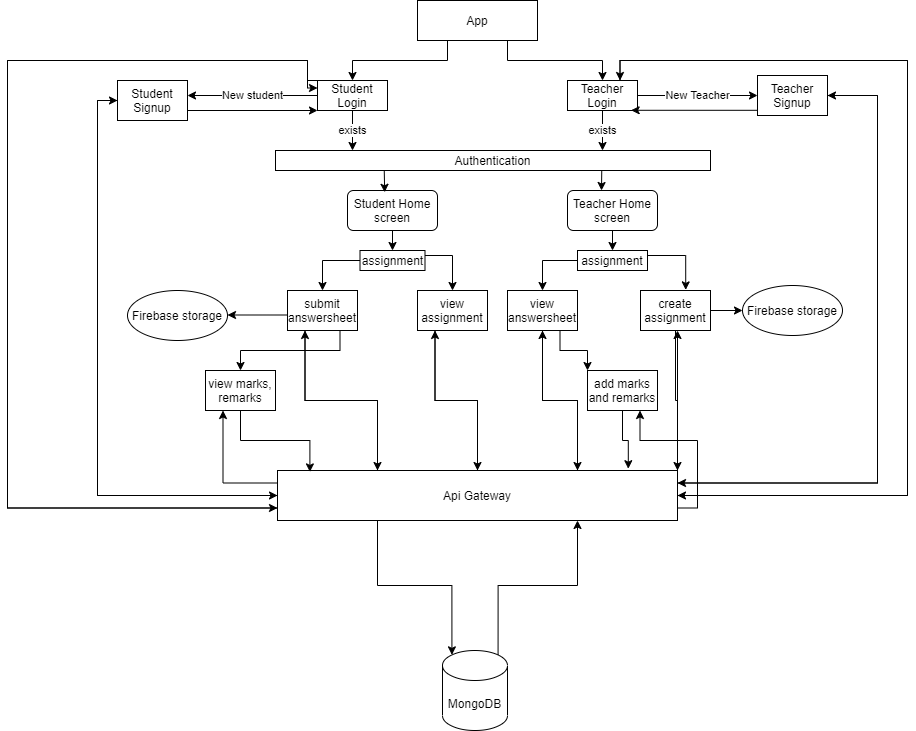

The diagram above was exported from draw.io. Its source (the exported page's mxGraphModel, read from the mxfile embedded in the PNG):
<mxGraphModel dx="1888" dy="1589" grid="1" gridSize="10" guides="1" tooltips="1" connect="1" arrows="1" fold="1" page="1" pageScale="1" pageWidth="850" pageHeight="1100" math="0" shadow="0">
  <root>
    <mxCell id="0" />
    <mxCell id="1" parent="0" />
    <mxCell id="lcJqnOGRFz5ue6Tff2Sw-20" style="edgeStyle=orthogonalEdgeStyle;rounded=0;orthogonalLoop=1;jettySize=auto;html=1;exitX=0.25;exitY=1;exitDx=0;exitDy=0;entryX=0.5;entryY=0;entryDx=0;entryDy=0;" edge="1" parent="1" source="lcJqnOGRFz5ue6Tff2Sw-1" target="lcJqnOGRFz5ue6Tff2Sw-6">
      <mxGeometry relative="1" as="geometry">
        <mxPoint x="380" as="targetPoint" />
      </mxGeometry>
    </mxCell>
    <mxCell id="lcJqnOGRFz5ue6Tff2Sw-21" style="edgeStyle=orthogonalEdgeStyle;rounded=0;orthogonalLoop=1;jettySize=auto;html=1;exitX=0.75;exitY=1;exitDx=0;exitDy=0;entryX=0.5;entryY=0;entryDx=0;entryDy=0;" edge="1" parent="1" source="lcJqnOGRFz5ue6Tff2Sw-1" target="lcJqnOGRFz5ue6Tff2Sw-7">
      <mxGeometry relative="1" as="geometry" />
    </mxCell>
    <mxCell id="lcJqnOGRFz5ue6Tff2Sw-1" value="App" style="whiteSpace=wrap;html=1;" vertex="1" parent="1">
      <mxGeometry x="350" y="-70" width="120" height="40" as="geometry" />
    </mxCell>
    <mxCell id="lcJqnOGRFz5ue6Tff2Sw-17" value="exists" style="edgeStyle=orthogonalEdgeStyle;rounded=0;orthogonalLoop=1;jettySize=auto;html=1;exitX=0.5;exitY=1;exitDx=0;exitDy=0;" edge="1" parent="1" source="lcJqnOGRFz5ue6Tff2Sw-6">
      <mxGeometry relative="1" as="geometry">
        <mxPoint x="285" y="80" as="targetPoint" />
      </mxGeometry>
    </mxCell>
    <mxCell id="lcJqnOGRFz5ue6Tff2Sw-25" value="New student" style="edgeStyle=orthogonalEdgeStyle;rounded=0;orthogonalLoop=1;jettySize=auto;html=1;exitX=0;exitY=0.5;exitDx=0;exitDy=0;" edge="1" parent="1" source="lcJqnOGRFz5ue6Tff2Sw-6">
      <mxGeometry relative="1" as="geometry">
        <mxPoint x="120" y="25" as="targetPoint" />
      </mxGeometry>
    </mxCell>
    <mxCell id="lcJqnOGRFz5ue6Tff2Sw-124" style="edgeStyle=orthogonalEdgeStyle;rounded=0;orthogonalLoop=1;jettySize=auto;html=1;exitX=0;exitY=0;exitDx=0;exitDy=0;entryX=0;entryY=0.75;entryDx=0;entryDy=0;" edge="1" parent="1" source="lcJqnOGRFz5ue6Tff2Sw-6" target="lcJqnOGRFz5ue6Tff2Sw-50">
      <mxGeometry relative="1" as="geometry">
        <mxPoint x="20" y="438" as="targetPoint" />
        <Array as="points">
          <mxPoint x="240" y="10" />
          <mxPoint x="240" y="-10" />
          <mxPoint x="-60" y="-10" />
          <mxPoint x="-60" y="438" />
        </Array>
      </mxGeometry>
    </mxCell>
    <mxCell id="lcJqnOGRFz5ue6Tff2Sw-6" value="Student Login" style="rounded=0;whiteSpace=wrap;html=1;" vertex="1" parent="1">
      <mxGeometry x="250" y="10" width="70" height="30" as="geometry" />
    </mxCell>
    <mxCell id="lcJqnOGRFz5ue6Tff2Sw-18" value="exists" style="edgeStyle=orthogonalEdgeStyle;rounded=0;orthogonalLoop=1;jettySize=auto;html=1;exitX=0.5;exitY=1;exitDx=0;exitDy=0;" edge="1" parent="1" source="lcJqnOGRFz5ue6Tff2Sw-7">
      <mxGeometry relative="1" as="geometry">
        <mxPoint x="535" y="80" as="targetPoint" />
        <Array as="points">
          <mxPoint x="535" y="60" />
        </Array>
      </mxGeometry>
    </mxCell>
    <mxCell id="lcJqnOGRFz5ue6Tff2Sw-28" value="New Teacher" style="edgeStyle=orthogonalEdgeStyle;rounded=0;orthogonalLoop=1;jettySize=auto;html=1;exitX=1;exitY=0.5;exitDx=0;exitDy=0;entryX=0;entryY=0.5;entryDx=0;entryDy=0;" edge="1" parent="1" source="lcJqnOGRFz5ue6Tff2Sw-7" target="lcJqnOGRFz5ue6Tff2Sw-27">
      <mxGeometry relative="1" as="geometry" />
    </mxCell>
    <mxCell id="lcJqnOGRFz5ue6Tff2Sw-128" style="edgeStyle=orthogonalEdgeStyle;rounded=0;orthogonalLoop=1;jettySize=auto;html=1;exitX=0.75;exitY=0;exitDx=0;exitDy=0;entryX=1;entryY=0.5;entryDx=0;entryDy=0;" edge="1" parent="1" source="lcJqnOGRFz5ue6Tff2Sw-7" target="lcJqnOGRFz5ue6Tff2Sw-50">
      <mxGeometry relative="1" as="geometry">
        <Array as="points">
          <mxPoint x="553" y="-10" />
          <mxPoint x="840" y="-10" />
          <mxPoint x="840" y="425" />
        </Array>
      </mxGeometry>
    </mxCell>
    <mxCell id="lcJqnOGRFz5ue6Tff2Sw-7" value="Teacher Login" style="rounded=0;whiteSpace=wrap;html=1;" vertex="1" parent="1">
      <mxGeometry x="500" y="10" width="70" height="30" as="geometry" />
    </mxCell>
    <mxCell id="lcJqnOGRFz5ue6Tff2Sw-30" style="edgeStyle=orthogonalEdgeStyle;rounded=0;orthogonalLoop=1;jettySize=auto;html=1;" edge="1" parent="1" source="lcJqnOGRFz5ue6Tff2Sw-19">
      <mxGeometry relative="1" as="geometry">
        <mxPoint x="250" y="40" as="targetPoint" />
        <Array as="points">
          <mxPoint x="250" y="40" />
        </Array>
      </mxGeometry>
    </mxCell>
    <mxCell id="lcJqnOGRFz5ue6Tff2Sw-122" style="edgeStyle=orthogonalEdgeStyle;rounded=0;orthogonalLoop=1;jettySize=auto;html=1;exitX=0;exitY=0.5;exitDx=0;exitDy=0;entryX=0;entryY=0.5;entryDx=0;entryDy=0;" edge="1" parent="1" source="lcJqnOGRFz5ue6Tff2Sw-19" target="lcJqnOGRFz5ue6Tff2Sw-50">
      <mxGeometry relative="1" as="geometry">
        <mxPoint x="170" y="438" as="targetPoint" />
      </mxGeometry>
    </mxCell>
    <mxCell id="lcJqnOGRFz5ue6Tff2Sw-19" value="Student Signup" style="rounded=0;whiteSpace=wrap;html=1;" vertex="1" parent="1">
      <mxGeometry x="50" y="10" width="70" height="40" as="geometry" />
    </mxCell>
    <mxCell id="lcJqnOGRFz5ue6Tff2Sw-31" style="edgeStyle=orthogonalEdgeStyle;rounded=0;orthogonalLoop=1;jettySize=auto;html=1;exitX=0;exitY=0.75;exitDx=0;exitDy=0;entryX=0.909;entryY=0.993;entryDx=0;entryDy=0;entryPerimeter=0;" edge="1" parent="1" source="lcJqnOGRFz5ue6Tff2Sw-27" target="lcJqnOGRFz5ue6Tff2Sw-7">
      <mxGeometry relative="1" as="geometry">
        <mxPoint x="570" y="35" as="targetPoint" />
        <Array as="points">
          <mxPoint x="690" y="40" />
        </Array>
      </mxGeometry>
    </mxCell>
    <mxCell id="lcJqnOGRFz5ue6Tff2Sw-126" style="edgeStyle=orthogonalEdgeStyle;rounded=0;orthogonalLoop=1;jettySize=auto;html=1;exitX=1;exitY=0.5;exitDx=0;exitDy=0;entryX=1;entryY=0.25;entryDx=0;entryDy=0;" edge="1" parent="1" source="lcJqnOGRFz5ue6Tff2Sw-27" target="lcJqnOGRFz5ue6Tff2Sw-50">
      <mxGeometry relative="1" as="geometry">
        <Array as="points">
          <mxPoint x="810" y="25" />
          <mxPoint x="810" y="413" />
        </Array>
      </mxGeometry>
    </mxCell>
    <mxCell id="lcJqnOGRFz5ue6Tff2Sw-27" value="Teacher Signup" style="rounded=0;whiteSpace=wrap;html=1;" vertex="1" parent="1">
      <mxGeometry x="690" y="5" width="70" height="40" as="geometry" />
    </mxCell>
    <mxCell id="lcJqnOGRFz5ue6Tff2Sw-60" style="edgeStyle=orthogonalEdgeStyle;rounded=0;orthogonalLoop=1;jettySize=auto;html=1;exitX=0.5;exitY=1;exitDx=0;exitDy=0;startArrow=none;" edge="1" parent="1" source="lcJqnOGRFz5ue6Tff2Sw-86">
      <mxGeometry relative="1" as="geometry">
        <mxPoint x="325" y="190" as="targetPoint" />
      </mxGeometry>
    </mxCell>
    <mxCell id="lcJqnOGRFz5ue6Tff2Sw-88" style="edgeStyle=orthogonalEdgeStyle;rounded=0;orthogonalLoop=1;jettySize=auto;html=1;exitX=0.5;exitY=1;exitDx=0;exitDy=0;entryX=0.5;entryY=0;entryDx=0;entryDy=0;" edge="1" parent="1" source="lcJqnOGRFz5ue6Tff2Sw-32" target="lcJqnOGRFz5ue6Tff2Sw-86">
      <mxGeometry relative="1" as="geometry" />
    </mxCell>
    <mxCell id="lcJqnOGRFz5ue6Tff2Sw-32" value="Student Home screen" style="rounded=1;whiteSpace=wrap;html=1;" vertex="1" parent="1">
      <mxGeometry x="280" y="120" width="90" height="40" as="geometry" />
    </mxCell>
    <mxCell id="lcJqnOGRFz5ue6Tff2Sw-81" style="edgeStyle=orthogonalEdgeStyle;rounded=0;orthogonalLoop=1;jettySize=auto;html=1;exitX=0.5;exitY=1;exitDx=0;exitDy=0;" edge="1" parent="1" source="lcJqnOGRFz5ue6Tff2Sw-33">
      <mxGeometry relative="1" as="geometry">
        <mxPoint x="545" y="180" as="targetPoint" />
      </mxGeometry>
    </mxCell>
    <mxCell id="lcJqnOGRFz5ue6Tff2Sw-33" value="Teacher Home screen" style="rounded=1;whiteSpace=wrap;html=1;" vertex="1" parent="1">
      <mxGeometry x="500" y="120" width="90" height="40" as="geometry" />
    </mxCell>
    <mxCell id="lcJqnOGRFz5ue6Tff2Sw-38" style="edgeStyle=orthogonalEdgeStyle;rounded=0;orthogonalLoop=1;jettySize=auto;html=1;exitX=0.25;exitY=1;exitDx=0;exitDy=0;entryX=0.413;entryY=0.045;entryDx=0;entryDy=0;entryPerimeter=0;" edge="1" parent="1" source="lcJqnOGRFz5ue6Tff2Sw-35" target="lcJqnOGRFz5ue6Tff2Sw-32">
      <mxGeometry relative="1" as="geometry" />
    </mxCell>
    <mxCell id="lcJqnOGRFz5ue6Tff2Sw-40" style="edgeStyle=orthogonalEdgeStyle;rounded=0;orthogonalLoop=1;jettySize=auto;html=1;exitX=0.75;exitY=1;exitDx=0;exitDy=0;" edge="1" parent="1" source="lcJqnOGRFz5ue6Tff2Sw-35">
      <mxGeometry relative="1" as="geometry">
        <mxPoint x="534" y="120" as="targetPoint" />
      </mxGeometry>
    </mxCell>
    <mxCell id="lcJqnOGRFz5ue6Tff2Sw-35" value="Authentication" style="rounded=0;whiteSpace=wrap;html=1;" vertex="1" parent="1">
      <mxGeometry x="208" y="80" width="435" height="20" as="geometry" />
    </mxCell>
    <mxCell id="lcJqnOGRFz5ue6Tff2Sw-142" style="edgeStyle=orthogonalEdgeStyle;rounded=0;orthogonalLoop=1;jettySize=auto;html=1;exitX=0.855;exitY=0;exitDx=0;exitDy=4.35;exitPerimeter=0;entryX=0.75;entryY=1;entryDx=0;entryDy=0;" edge="1" parent="1" source="lcJqnOGRFz5ue6Tff2Sw-43" target="lcJqnOGRFz5ue6Tff2Sw-50">
      <mxGeometry relative="1" as="geometry" />
    </mxCell>
    <mxCell id="lcJqnOGRFz5ue6Tff2Sw-43" value="MongoDB" style="shape=cylinder3;whiteSpace=wrap;html=1;boundedLbl=1;backgroundOutline=1;size=15;" vertex="1" parent="1">
      <mxGeometry x="375" y="580" width="65" height="80" as="geometry" />
    </mxCell>
    <mxCell id="lcJqnOGRFz5ue6Tff2Sw-105" style="edgeStyle=orthogonalEdgeStyle;rounded=0;orthogonalLoop=1;jettySize=auto;html=1;exitX=0.25;exitY=0;exitDx=0;exitDy=0;entryX=0.25;entryY=1;entryDx=0;entryDy=0;" edge="1" parent="1" source="lcJqnOGRFz5ue6Tff2Sw-50" target="lcJqnOGRFz5ue6Tff2Sw-76">
      <mxGeometry relative="1" as="geometry" />
    </mxCell>
    <mxCell id="lcJqnOGRFz5ue6Tff2Sw-116" style="edgeStyle=orthogonalEdgeStyle;rounded=0;orthogonalLoop=1;jettySize=auto;html=1;exitX=0.5;exitY=0;exitDx=0;exitDy=0;entryX=0.25;entryY=1;entryDx=0;entryDy=0;" edge="1" parent="1" source="lcJqnOGRFz5ue6Tff2Sw-50" target="lcJqnOGRFz5ue6Tff2Sw-71">
      <mxGeometry relative="1" as="geometry" />
    </mxCell>
    <mxCell id="lcJqnOGRFz5ue6Tff2Sw-118" style="edgeStyle=orthogonalEdgeStyle;rounded=0;orthogonalLoop=1;jettySize=auto;html=1;exitX=0.75;exitY=0;exitDx=0;exitDy=0;entryX=0.5;entryY=1;entryDx=0;entryDy=0;" edge="1" parent="1" source="lcJqnOGRFz5ue6Tff2Sw-50" target="lcJqnOGRFz5ue6Tff2Sw-77">
      <mxGeometry relative="1" as="geometry">
        <mxPoint x="470" y="260" as="targetPoint" />
      </mxGeometry>
    </mxCell>
    <mxCell id="lcJqnOGRFz5ue6Tff2Sw-121" style="edgeStyle=orthogonalEdgeStyle;rounded=0;orthogonalLoop=1;jettySize=auto;html=1;exitX=1;exitY=0;exitDx=0;exitDy=0;" edge="1" parent="1" source="lcJqnOGRFz5ue6Tff2Sw-50">
      <mxGeometry relative="1" as="geometry">
        <mxPoint x="610" y="260" as="targetPoint" />
      </mxGeometry>
    </mxCell>
    <mxCell id="lcJqnOGRFz5ue6Tff2Sw-123" style="edgeStyle=orthogonalEdgeStyle;rounded=0;orthogonalLoop=1;jettySize=auto;html=1;entryX=0;entryY=0.5;entryDx=0;entryDy=0;" edge="1" parent="1" source="lcJqnOGRFz5ue6Tff2Sw-50" target="lcJqnOGRFz5ue6Tff2Sw-19">
      <mxGeometry relative="1" as="geometry" />
    </mxCell>
    <mxCell id="lcJqnOGRFz5ue6Tff2Sw-125" style="edgeStyle=orthogonalEdgeStyle;rounded=0;orthogonalLoop=1;jettySize=auto;html=1;exitX=0;exitY=0.75;exitDx=0;exitDy=0;entryX=0;entryY=0.25;entryDx=0;entryDy=0;" edge="1" parent="1" source="lcJqnOGRFz5ue6Tff2Sw-50" target="lcJqnOGRFz5ue6Tff2Sw-6">
      <mxGeometry relative="1" as="geometry">
        <Array as="points">
          <mxPoint x="-60" y="438" />
          <mxPoint x="-60" y="-10" />
          <mxPoint x="240" y="-10" />
          <mxPoint x="240" y="18" />
        </Array>
      </mxGeometry>
    </mxCell>
    <mxCell id="lcJqnOGRFz5ue6Tff2Sw-127" style="edgeStyle=orthogonalEdgeStyle;rounded=0;orthogonalLoop=1;jettySize=auto;html=1;exitX=1;exitY=0.25;exitDx=0;exitDy=0;entryX=1;entryY=0.5;entryDx=0;entryDy=0;" edge="1" parent="1" source="lcJqnOGRFz5ue6Tff2Sw-50" target="lcJqnOGRFz5ue6Tff2Sw-27">
      <mxGeometry relative="1" as="geometry">
        <Array as="points">
          <mxPoint x="810" y="413" />
          <mxPoint x="810" y="25" />
        </Array>
      </mxGeometry>
    </mxCell>
    <mxCell id="lcJqnOGRFz5ue6Tff2Sw-129" style="edgeStyle=orthogonalEdgeStyle;rounded=0;orthogonalLoop=1;jettySize=auto;html=1;exitX=1;exitY=0.5;exitDx=0;exitDy=0;entryX=0.75;entryY=0;entryDx=0;entryDy=0;" edge="1" parent="1" source="lcJqnOGRFz5ue6Tff2Sw-50" target="lcJqnOGRFz5ue6Tff2Sw-7">
      <mxGeometry relative="1" as="geometry">
        <Array as="points">
          <mxPoint x="840" y="425" />
          <mxPoint x="840" y="-10" />
          <mxPoint x="553" y="-10" />
        </Array>
      </mxGeometry>
    </mxCell>
    <mxCell id="lcJqnOGRFz5ue6Tff2Sw-134" style="edgeStyle=orthogonalEdgeStyle;rounded=0;orthogonalLoop=1;jettySize=auto;html=1;exitX=1;exitY=0.75;exitDx=0;exitDy=0;entryX=0.75;entryY=1;entryDx=0;entryDy=0;" edge="1" parent="1" source="lcJqnOGRFz5ue6Tff2Sw-50" target="lcJqnOGRFz5ue6Tff2Sw-131">
      <mxGeometry relative="1" as="geometry" />
    </mxCell>
    <mxCell id="lcJqnOGRFz5ue6Tff2Sw-141" style="edgeStyle=orthogonalEdgeStyle;rounded=0;orthogonalLoop=1;jettySize=auto;html=1;exitX=0.25;exitY=1;exitDx=0;exitDy=0;entryX=0.145;entryY=0;entryDx=0;entryDy=4.35;entryPerimeter=0;" edge="1" parent="1" source="lcJqnOGRFz5ue6Tff2Sw-50" target="lcJqnOGRFz5ue6Tff2Sw-43">
      <mxGeometry relative="1" as="geometry" />
    </mxCell>
    <mxCell id="lcJqnOGRFz5ue6Tff2Sw-146" style="edgeStyle=orthogonalEdgeStyle;rounded=0;orthogonalLoop=1;jettySize=auto;html=1;exitX=0;exitY=0.25;exitDx=0;exitDy=0;entryX=0.25;entryY=1;entryDx=0;entryDy=0;" edge="1" parent="1" source="lcJqnOGRFz5ue6Tff2Sw-50" target="lcJqnOGRFz5ue6Tff2Sw-144">
      <mxGeometry relative="1" as="geometry" />
    </mxCell>
    <mxCell id="lcJqnOGRFz5ue6Tff2Sw-50" value="Api Gateway" style="rounded=0;whiteSpace=wrap;html=1;" vertex="1" parent="1">
      <mxGeometry x="210" y="400" width="400" height="50" as="geometry" />
    </mxCell>
    <mxCell id="lcJqnOGRFz5ue6Tff2Sw-65" style="edgeStyle=orthogonalEdgeStyle;rounded=0;orthogonalLoop=1;jettySize=auto;html=1;exitX=0;exitY=0.5;exitDx=0;exitDy=0;" edge="1" parent="1">
      <mxGeometry relative="1" as="geometry">
        <mxPoint x="160" y="244.5" as="targetPoint" />
        <mxPoint x="250" y="244.5" as="sourcePoint" />
      </mxGeometry>
    </mxCell>
    <mxCell id="lcJqnOGRFz5ue6Tff2Sw-63" value="Firebase storage" style="ellipse;whiteSpace=wrap;html=1;" vertex="1" parent="1">
      <mxGeometry x="675" y="215" width="100" height="50" as="geometry" />
    </mxCell>
    <mxCell id="lcJqnOGRFz5ue6Tff2Sw-66" value="Firebase storage" style="ellipse;whiteSpace=wrap;html=1;" vertex="1" parent="1">
      <mxGeometry x="60" y="220" width="100" height="50" as="geometry" />
    </mxCell>
    <mxCell id="lcJqnOGRFz5ue6Tff2Sw-113" style="edgeStyle=orthogonalEdgeStyle;rounded=0;orthogonalLoop=1;jettySize=auto;html=1;exitX=0.25;exitY=1;exitDx=0;exitDy=0;entryX=0.5;entryY=0;entryDx=0;entryDy=0;entryPerimeter=0;" edge="1" parent="1" source="lcJqnOGRFz5ue6Tff2Sw-71" target="lcJqnOGRFz5ue6Tff2Sw-50">
      <mxGeometry relative="1" as="geometry">
        <mxPoint x="385" y="330" as="targetPoint" />
      </mxGeometry>
    </mxCell>
    <mxCell id="lcJqnOGRFz5ue6Tff2Sw-71" value="view assignment" style="rounded=0;whiteSpace=wrap;html=1;" vertex="1" parent="1">
      <mxGeometry x="350" y="220" width="70" height="40" as="geometry" />
    </mxCell>
    <mxCell id="lcJqnOGRFz5ue6Tff2Sw-98" style="edgeStyle=orthogonalEdgeStyle;rounded=0;orthogonalLoop=1;jettySize=auto;html=1;exitX=1;exitY=0.5;exitDx=0;exitDy=0;entryX=0;entryY=0.5;entryDx=0;entryDy=0;" edge="1" parent="1" source="lcJqnOGRFz5ue6Tff2Sw-75" target="lcJqnOGRFz5ue6Tff2Sw-63">
      <mxGeometry relative="1" as="geometry" />
    </mxCell>
    <mxCell id="lcJqnOGRFz5ue6Tff2Sw-120" style="edgeStyle=orthogonalEdgeStyle;rounded=0;orthogonalLoop=1;jettySize=auto;html=1;exitX=0.5;exitY=1;exitDx=0;exitDy=0;entryX=1;entryY=0;entryDx=0;entryDy=0;" edge="1" parent="1" source="lcJqnOGRFz5ue6Tff2Sw-75" target="lcJqnOGRFz5ue6Tff2Sw-50">
      <mxGeometry relative="1" as="geometry" />
    </mxCell>
    <mxCell id="lcJqnOGRFz5ue6Tff2Sw-75" value="create assignment" style="rounded=0;whiteSpace=wrap;html=1;" vertex="1" parent="1">
      <mxGeometry x="573" y="220" width="70" height="40" as="geometry" />
    </mxCell>
    <mxCell id="lcJqnOGRFz5ue6Tff2Sw-103" style="edgeStyle=orthogonalEdgeStyle;rounded=0;orthogonalLoop=1;jettySize=auto;html=1;exitX=0.25;exitY=1;exitDx=0;exitDy=0;entryX=0.25;entryY=0;entryDx=0;entryDy=0;" edge="1" parent="1" source="lcJqnOGRFz5ue6Tff2Sw-76" target="lcJqnOGRFz5ue6Tff2Sw-50">
      <mxGeometry relative="1" as="geometry" />
    </mxCell>
    <mxCell id="lcJqnOGRFz5ue6Tff2Sw-143" style="edgeStyle=orthogonalEdgeStyle;rounded=0;orthogonalLoop=1;jettySize=auto;html=1;exitX=0.75;exitY=1;exitDx=0;exitDy=0;entryX=0.5;entryY=0;entryDx=0;entryDy=0;" edge="1" parent="1" source="lcJqnOGRFz5ue6Tff2Sw-76" target="lcJqnOGRFz5ue6Tff2Sw-144">
      <mxGeometry relative="1" as="geometry">
        <mxPoint x="250" y="280" as="targetPoint" />
      </mxGeometry>
    </mxCell>
    <mxCell id="lcJqnOGRFz5ue6Tff2Sw-76" value="submit answersheet" style="rounded=0;whiteSpace=wrap;html=1;" vertex="1" parent="1">
      <mxGeometry x="220" y="220" width="70" height="40" as="geometry" />
    </mxCell>
    <mxCell id="lcJqnOGRFz5ue6Tff2Sw-119" style="edgeStyle=orthogonalEdgeStyle;rounded=0;orthogonalLoop=1;jettySize=auto;html=1;exitX=0.5;exitY=1;exitDx=0;exitDy=0;" edge="1" parent="1" source="lcJqnOGRFz5ue6Tff2Sw-77">
      <mxGeometry relative="1" as="geometry">
        <mxPoint x="510" y="400" as="targetPoint" />
      </mxGeometry>
    </mxCell>
    <mxCell id="lcJqnOGRFz5ue6Tff2Sw-130" style="edgeStyle=orthogonalEdgeStyle;rounded=0;orthogonalLoop=1;jettySize=auto;html=1;exitX=0.75;exitY=1;exitDx=0;exitDy=0;" edge="1" parent="1" source="lcJqnOGRFz5ue6Tff2Sw-77">
      <mxGeometry relative="1" as="geometry">
        <mxPoint x="520" y="300" as="targetPoint" />
      </mxGeometry>
    </mxCell>
    <mxCell id="lcJqnOGRFz5ue6Tff2Sw-77" value="view answersheet" style="rounded=0;whiteSpace=wrap;html=1;" vertex="1" parent="1">
      <mxGeometry x="440" y="220" width="70" height="40" as="geometry" />
    </mxCell>
    <mxCell id="lcJqnOGRFz5ue6Tff2Sw-84" style="edgeStyle=orthogonalEdgeStyle;rounded=0;orthogonalLoop=1;jettySize=auto;html=1;exitX=1;exitY=0.25;exitDx=0;exitDy=0;entryX=0.646;entryY=-0.015;entryDx=0;entryDy=0;entryPerimeter=0;" edge="1" parent="1" source="lcJqnOGRFz5ue6Tff2Sw-79" target="lcJqnOGRFz5ue6Tff2Sw-75">
      <mxGeometry relative="1" as="geometry" />
    </mxCell>
    <mxCell id="lcJqnOGRFz5ue6Tff2Sw-95" style="edgeStyle=orthogonalEdgeStyle;rounded=0;orthogonalLoop=1;jettySize=auto;html=1;exitX=0;exitY=0.5;exitDx=0;exitDy=0;entryX=0.5;entryY=0;entryDx=0;entryDy=0;" edge="1" parent="1" source="lcJqnOGRFz5ue6Tff2Sw-79" target="lcJqnOGRFz5ue6Tff2Sw-77">
      <mxGeometry relative="1" as="geometry" />
    </mxCell>
    <mxCell id="lcJqnOGRFz5ue6Tff2Sw-79" value="assignment" style="rounded=0;whiteSpace=wrap;html=1;" vertex="1" parent="1">
      <mxGeometry x="510" y="180" width="70" height="20" as="geometry" />
    </mxCell>
    <mxCell id="lcJqnOGRFz5ue6Tff2Sw-91" style="edgeStyle=orthogonalEdgeStyle;rounded=0;orthogonalLoop=1;jettySize=auto;html=1;exitX=0;exitY=0.5;exitDx=0;exitDy=0;entryX=0.5;entryY=0;entryDx=0;entryDy=0;" edge="1" parent="1" source="lcJqnOGRFz5ue6Tff2Sw-86" target="lcJqnOGRFz5ue6Tff2Sw-76">
      <mxGeometry relative="1" as="geometry" />
    </mxCell>
    <mxCell id="lcJqnOGRFz5ue6Tff2Sw-92" style="edgeStyle=orthogonalEdgeStyle;rounded=0;orthogonalLoop=1;jettySize=auto;html=1;exitX=1;exitY=0.25;exitDx=0;exitDy=0;" edge="1" parent="1" source="lcJqnOGRFz5ue6Tff2Sw-86" target="lcJqnOGRFz5ue6Tff2Sw-71">
      <mxGeometry relative="1" as="geometry" />
    </mxCell>
    <mxCell id="lcJqnOGRFz5ue6Tff2Sw-86" value="assignment" style="rounded=0;whiteSpace=wrap;html=1;" vertex="1" parent="1">
      <mxGeometry x="292.5" y="180" width="65" height="20" as="geometry" />
    </mxCell>
    <mxCell id="lcJqnOGRFz5ue6Tff2Sw-133" style="edgeStyle=orthogonalEdgeStyle;rounded=0;orthogonalLoop=1;jettySize=auto;html=1;exitX=0.5;exitY=1;exitDx=0;exitDy=0;entryX=0.877;entryY=-0.036;entryDx=0;entryDy=0;entryPerimeter=0;" edge="1" parent="1" source="lcJqnOGRFz5ue6Tff2Sw-131" target="lcJqnOGRFz5ue6Tff2Sw-50">
      <mxGeometry relative="1" as="geometry" />
    </mxCell>
    <mxCell id="lcJqnOGRFz5ue6Tff2Sw-131" value="add marks and remarks" style="rounded=0;whiteSpace=wrap;html=1;" vertex="1" parent="1">
      <mxGeometry x="520" y="300" width="70" height="40" as="geometry" />
    </mxCell>
    <mxCell id="lcJqnOGRFz5ue6Tff2Sw-145" style="edgeStyle=orthogonalEdgeStyle;rounded=0;orthogonalLoop=1;jettySize=auto;html=1;exitX=0.5;exitY=1;exitDx=0;exitDy=0;entryX=0.081;entryY=0.028;entryDx=0;entryDy=0;entryPerimeter=0;" edge="1" parent="1" source="lcJqnOGRFz5ue6Tff2Sw-144" target="lcJqnOGRFz5ue6Tff2Sw-50">
      <mxGeometry relative="1" as="geometry" />
    </mxCell>
    <mxCell id="lcJqnOGRFz5ue6Tff2Sw-144" value="view marks, remarks" style="rounded=0;whiteSpace=wrap;html=1;" vertex="1" parent="1">
      <mxGeometry x="138" y="300" width="70" height="40" as="geometry" />
    </mxCell>
  </root>
</mxGraphModel>